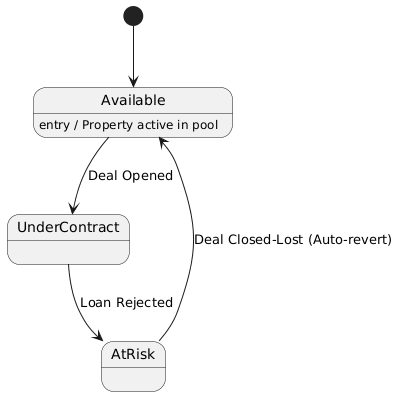

The diagram above was rendered by PlantUML. Its source (embedded in the PNG):
@startuml
[*] --> Available
Available --> UnderContract : Deal Opened
UnderContract --> AtRisk : Loan Rejected
AtRisk --> Available : Deal Closed-Lost (Auto-revert)
Available : entry / Property active in pool
@enduml